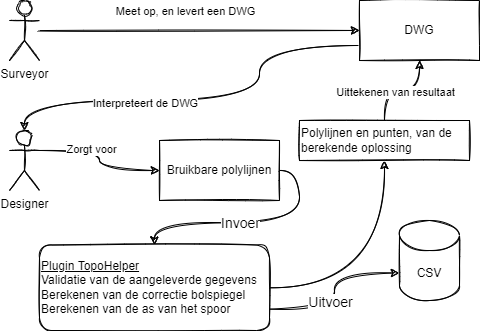

The diagram above was exported from draw.io. Its source (the exported page's mxGraphModel, read from the mxfile embedded in the PNG):
<mxGraphModel dx="883" dy="723" grid="1" gridSize="10" guides="1" tooltips="1" connect="1" arrows="1" fold="1" page="1" pageScale="1" pageWidth="826" pageHeight="1169" background="#ffffff" math="0" shadow="0">
  <root>
    <mxCell id="0" />
    <mxCell id="1" parent="0" />
    <mxCell id="pJzTOmbWyGht2Z33p9Ci-140" style="edgeStyle=orthogonalEdgeStyle;curved=1;rounded=0;sketch=1;orthogonalLoop=1;jettySize=auto;html=1;exitX=1;exitY=0.75;exitDx=0;exitDy=0;entryX=0;entryY=0;entryDx=0;entryDy=52.5;entryPerimeter=0;" parent="1" source="pJzTOmbWyGht2Z33p9Ci-137" target="pJzTOmbWyGht2Z33p9Ci-139" edge="1">
      <mxGeometry relative="1" as="geometry" />
    </mxCell>
    <mxCell id="pJzTOmbWyGht2Z33p9Ci-137" value="&lt;div&gt;&lt;span&gt;&lt;u&gt;Plugin TopoHelper&lt;/u&gt;&lt;br&gt;&lt;/span&gt;&lt;/div&gt;&lt;div&gt;&lt;span&gt;Validatie van de aangeleverde gegevens&lt;/span&gt;&lt;/div&gt;&lt;span&gt;&lt;div&gt;&lt;span&gt;Berekenen van de correctie bolspiegel&lt;/span&gt;&lt;/div&gt;&lt;/span&gt;&lt;span&gt;&lt;div&gt;&lt;span&gt;Berekenen van de as van het spoor&amp;nbsp;&lt;/span&gt;&lt;span&gt;&amp;nbsp;&lt;/span&gt;&lt;/div&gt;&lt;/span&gt;" style="rounded=1;whiteSpace=wrap;html=1;sketch=1;align=left;" parent="1" vertex="1">
      <mxGeometry x="50" y="264.5" width="230" height="85.5" as="geometry" />
    </mxCell>
    <mxCell id="pJzTOmbWyGht2Z33p9Ci-134" style="edgeStyle=orthogonalEdgeStyle;curved=1;rounded=0;sketch=1;orthogonalLoop=1;jettySize=auto;html=1;exitX=1;exitY=0.5;exitDx=0;exitDy=0;entryX=0.5;entryY=1;entryDx=0;entryDy=0;" parent="1" source="pJzTOmbWyGht2Z33p9Ci-137" target="pJzTOmbWyGht2Z33p9Ci-120" edge="1">
      <mxGeometry relative="1" as="geometry">
        <mxPoint x="262.5" y="550.0000000000001" as="sourcePoint" />
      </mxGeometry>
    </mxCell>
    <mxCell id="pJzTOmbWyGht2Z33p9Ci-135" value="&lt;font style=&quot;font-size: 14px&quot;&gt;Uitvoer&lt;/font&gt;" style="edgeLabel;html=1;align=center;verticalAlign=middle;resizable=0;points=[];" parent="pJzTOmbWyGht2Z33p9Ci-134" vertex="1" connectable="0">
      <mxGeometry x="0.4374" y="5" relative="1" as="geometry">
        <mxPoint x="-49.30000000000001" y="73.11" as="offset" />
      </mxGeometry>
    </mxCell>
    <mxCell id="pJzTOmbWyGht2Z33p9Ci-104" style="edgeStyle=orthogonalEdgeStyle;orthogonalLoop=1;jettySize=auto;html=1;entryX=0;entryY=0.5;entryDx=0;entryDy=0;sketch=1;curved=1;" parent="1" source="pJzTOmbWyGht2Z33p9Ci-100" target="pJzTOmbWyGht2Z33p9Ci-103" edge="1">
      <mxGeometry relative="1" as="geometry" />
    </mxCell>
    <mxCell id="pJzTOmbWyGht2Z33p9Ci-109" value="Meet op, en levert een DWG" style="edgeLabel;html=1;align=center;verticalAlign=middle;resizable=0;points=[];sketch=1;" parent="pJzTOmbWyGht2Z33p9Ci-104" vertex="1" connectable="0">
      <mxGeometry x="-0.3695" y="-3" relative="1" as="geometry">
        <mxPoint x="44.14" y="-23" as="offset" />
      </mxGeometry>
    </mxCell>
    <mxCell id="pJzTOmbWyGht2Z33p9Ci-100" value="Surveyor" style="shape=umlActor;verticalLabelPosition=bottom;verticalAlign=top;html=1;outlineConnect=0;sketch=1;" parent="1" vertex="1">
      <mxGeometry x="20" y="20" width="30" height="60" as="geometry" />
    </mxCell>
    <mxCell id="pJzTOmbWyGht2Z33p9Ci-114" style="edgeStyle=orthogonalEdgeStyle;orthogonalLoop=1;jettySize=auto;html=1;exitX=0;exitY=0.75;exitDx=0;exitDy=0;entryX=0.5;entryY=0;entryDx=0;entryDy=0;entryPerimeter=0;sketch=1;curved=1;" parent="1" source="pJzTOmbWyGht2Z33p9Ci-103" target="pJzTOmbWyGht2Z33p9Ci-105" edge="1">
      <mxGeometry relative="1" as="geometry">
        <Array as="points">
          <mxPoint x="270" y="65" />
          <mxPoint x="270" y="120" />
          <mxPoint x="35" y="120" />
        </Array>
      </mxGeometry>
    </mxCell>
    <mxCell id="pJzTOmbWyGht2Z33p9Ci-115" value="Interpreteert de DWG" style="edgeLabel;html=1;align=center;verticalAlign=middle;resizable=0;points=[];sketch=1;" parent="pJzTOmbWyGht2Z33p9Ci-114" vertex="1" connectable="0">
      <mxGeometry x="0.356" y="2" relative="1" as="geometry">
        <mxPoint x="15.17" as="offset" />
      </mxGeometry>
    </mxCell>
    <mxCell id="pJzTOmbWyGht2Z33p9Ci-103" value="DWG" style="whiteSpace=wrap;html=1;sketch=1;" parent="1" vertex="1">
      <mxGeometry x="370" y="20" width="120" height="60" as="geometry" />
    </mxCell>
    <mxCell id="pJzTOmbWyGht2Z33p9Ci-116" style="edgeStyle=orthogonalEdgeStyle;orthogonalLoop=1;jettySize=auto;html=1;exitX=1;exitY=0.3333333333333333;exitDx=0;exitDy=0;exitPerimeter=0;sketch=1;curved=1;" parent="1" source="pJzTOmbWyGht2Z33p9Ci-105" target="pJzTOmbWyGht2Z33p9Ci-111" edge="1">
      <mxGeometry relative="1" as="geometry" />
    </mxCell>
    <mxCell id="pJzTOmbWyGht2Z33p9Ci-117" value="Zorgt voor" style="edgeLabel;html=1;align=center;verticalAlign=middle;resizable=0;points=[];spacing=2;sketch=1;" parent="pJzTOmbWyGht2Z33p9Ci-116" vertex="1" connectable="0">
      <mxGeometry x="-0.271" y="2" relative="1" as="geometry">
        <mxPoint as="offset" />
      </mxGeometry>
    </mxCell>
    <mxCell id="pJzTOmbWyGht2Z33p9Ci-105" value="Designer" style="shape=umlActor;verticalLabelPosition=bottom;verticalAlign=top;html=1;outlineConnect=0;sketch=1;" parent="1" vertex="1">
      <mxGeometry x="20" y="150" width="30" height="60" as="geometry" />
    </mxCell>
    <mxCell id="pJzTOmbWyGht2Z33p9Ci-131" style="edgeStyle=orthogonalEdgeStyle;curved=1;rounded=0;sketch=1;orthogonalLoop=1;jettySize=auto;html=1;exitX=1;exitY=0.5;exitDx=0;exitDy=0;entryX=0.5;entryY=0;entryDx=0;entryDy=0;" parent="1" source="pJzTOmbWyGht2Z33p9Ci-111" target="pJzTOmbWyGht2Z33p9Ci-137" edge="1">
      <mxGeometry relative="1" as="geometry">
        <mxPoint x="262.5" y="264.5" as="targetPoint" />
      </mxGeometry>
    </mxCell>
    <mxCell id="pJzTOmbWyGht2Z33p9Ci-136" value="&lt;font style=&quot;font-size: 14px&quot;&gt;Invoer&lt;/font&gt;" style="edgeLabel;html=1;align=center;verticalAlign=middle;resizable=0;points=[];" parent="pJzTOmbWyGht2Z33p9Ci-131" vertex="1" connectable="0">
      <mxGeometry x="-0.1972" relative="1" as="geometry">
        <mxPoint x="-36.05" as="offset" />
      </mxGeometry>
    </mxCell>
    <mxCell id="pJzTOmbWyGht2Z33p9Ci-111" value="Bruikbare polylijnen" style="whiteSpace=wrap;html=1;sketch=1;" parent="1" vertex="1">
      <mxGeometry x="170" y="160" width="120" height="60" as="geometry" />
    </mxCell>
    <mxCell id="pJzTOmbWyGht2Z33p9Ci-138" style="edgeStyle=orthogonalEdgeStyle;curved=1;rounded=0;sketch=1;orthogonalLoop=1;jettySize=auto;html=1;entryX=0.5;entryY=1;entryDx=0;entryDy=0;" parent="1" source="pJzTOmbWyGht2Z33p9Ci-120" target="pJzTOmbWyGht2Z33p9Ci-103" edge="1">
      <mxGeometry relative="1" as="geometry" />
    </mxCell>
    <mxCell id="pJzTOmbWyGht2Z33p9Ci-141" value="Uittekenen van resultaat" style="edgeLabel;html=1;align=center;verticalAlign=middle;resizable=0;points=[];" parent="pJzTOmbWyGht2Z33p9Ci-138" vertex="1" connectable="0">
      <mxGeometry x="-0.1652" y="-1" relative="1" as="geometry">
        <mxPoint as="offset" />
      </mxGeometry>
    </mxCell>
    <mxCell id="pJzTOmbWyGht2Z33p9Ci-120" value="&lt;div&gt;Polylijnen en punten, van de berekende oplossing&lt;/div&gt;" style="rounded=0;whiteSpace=wrap;html=1;sketch=1;align=left;" parent="1" vertex="1">
      <mxGeometry x="310" y="140" width="170" height="40" as="geometry" />
    </mxCell>
    <mxCell id="pJzTOmbWyGht2Z33p9Ci-139" value="CSV" style="shape=cylinder3;whiteSpace=wrap;html=1;boundedLbl=1;backgroundOutline=1;size=15;sketch=1;align=center;" parent="1" vertex="1">
      <mxGeometry x="410" y="240" width="60" height="80" as="geometry" />
    </mxCell>
  </root>
</mxGraphModel>